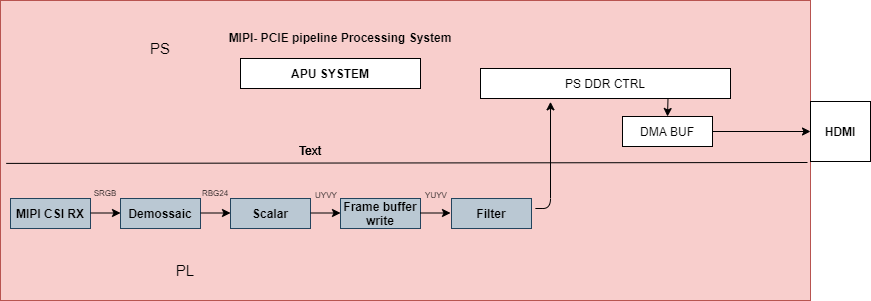

The diagram above was exported from draw.io. Its source (the exported page's mxGraphModel, read from the mxfile embedded in the PNG):
<mxGraphModel dx="782" dy="379" grid="1" gridSize="10" guides="1" tooltips="1" connect="1" arrows="1" fold="1" page="1" pageScale="1" pageWidth="850" pageHeight="1100" math="0" shadow="0">
  <root>
    <mxCell id="0" />
    <mxCell id="1" parent="0" />
    <mxCell id="LBD2gKzXPSlYrurfiYKl-1" value="" style="rounded=0;whiteSpace=wrap;html=1;" vertex="1" parent="1">
      <mxGeometry x="450" y="248" width="120" height="60" as="geometry" />
    </mxCell>
    <mxCell id="LBD2gKzXPSlYrurfiYKl-2" value="" style="rounded=0;whiteSpace=wrap;html=1;fillColor=#f8cecc;strokeColor=#b85450;" vertex="1" parent="1">
      <mxGeometry x="160" y="120" width="810" height="300" as="geometry" />
    </mxCell>
    <mxCell id="LBD2gKzXPSlYrurfiYKl-3" value="&lt;b&gt;MIPI CSI RX&lt;/b&gt;" style="rounded=0;whiteSpace=wrap;html=1;fillColor=#bac8d3;strokeColor=#23445d;" vertex="1" parent="1">
      <mxGeometry x="170" y="318" width="80" height="30" as="geometry" />
    </mxCell>
    <mxCell id="LBD2gKzXPSlYrurfiYKl-4" value="&lt;b&gt;Frame buffer write&lt;/b&gt;" style="rounded=0;whiteSpace=wrap;html=1;fillColor=#bac8d3;strokeColor=#23445d;" vertex="1" parent="1">
      <mxGeometry x="500" y="318" width="80" height="30" as="geometry" />
    </mxCell>
    <mxCell id="LBD2gKzXPSlYrurfiYKl-5" value="&lt;b&gt;Demossaic&lt;/b&gt;" style="rounded=0;whiteSpace=wrap;html=1;fillColor=#bac8d3;strokeColor=#23445d;" vertex="1" parent="1">
      <mxGeometry x="280" y="318" width="80" height="30" as="geometry" />
    </mxCell>
    <mxCell id="LBD2gKzXPSlYrurfiYKl-6" value="&lt;b&gt;Scalar&lt;/b&gt;" style="rounded=0;whiteSpace=wrap;html=1;fillColor=#bac8d3;strokeColor=#23445d;" vertex="1" parent="1">
      <mxGeometry x="390" y="318" width="80" height="30" as="geometry" />
    </mxCell>
    <mxCell id="LBD2gKzXPSlYrurfiYKl-7" value="" style="endArrow=classic;html=1;" edge="1" parent="1">
      <mxGeometry width="50" height="50" relative="1" as="geometry">
        <mxPoint x="250" y="332.5" as="sourcePoint" />
        <mxPoint x="280" y="332.5" as="targetPoint" />
      </mxGeometry>
    </mxCell>
    <mxCell id="LBD2gKzXPSlYrurfiYKl-8" value="" style="endArrow=classic;html=1;" edge="1" parent="1">
      <mxGeometry width="50" height="50" relative="1" as="geometry">
        <mxPoint x="360" y="332.5" as="sourcePoint" />
        <mxPoint x="390" y="332.5" as="targetPoint" />
      </mxGeometry>
    </mxCell>
    <mxCell id="LBD2gKzXPSlYrurfiYKl-9" value="" style="endArrow=classic;html=1;" edge="1" parent="1">
      <mxGeometry width="50" height="50" relative="1" as="geometry">
        <mxPoint x="470" y="332.5" as="sourcePoint" />
        <mxPoint x="500" y="332.5" as="targetPoint" />
      </mxGeometry>
    </mxCell>
    <mxCell id="LBD2gKzXPSlYrurfiYKl-10" value="" style="endArrow=none;html=1;exitX=0.007;exitY=0.543;exitDx=0;exitDy=0;exitPerimeter=0;" edge="1" parent="1" source="LBD2gKzXPSlYrurfiYKl-2">
      <mxGeometry width="50" height="50" relative="1" as="geometry">
        <mxPoint x="177" y="282" as="sourcePoint" />
        <mxPoint x="967" y="282" as="targetPoint" />
      </mxGeometry>
    </mxCell>
    <mxCell id="LBD2gKzXPSlYrurfiYKl-12" value="&lt;b&gt;APU SYSTEM&lt;/b&gt;" style="rounded=0;whiteSpace=wrap;html=1;" vertex="1" parent="1">
      <mxGeometry x="400" y="178" width="180" height="30" as="geometry" />
    </mxCell>
    <mxCell id="LBD2gKzXPSlYrurfiYKl-13" value="PS DDR CTRL" style="rounded=0;whiteSpace=wrap;html=1;" vertex="1" parent="1">
      <mxGeometry x="640" y="188" width="250" height="30" as="geometry" />
    </mxCell>
    <mxCell id="LBD2gKzXPSlYrurfiYKl-14" value="" style="endArrow=classic;html=1;startArrow=none;entryX=0.28;entryY=1.111;entryDx=0;entryDy=0;entryPerimeter=0;" edge="1" parent="1" target="LBD2gKzXPSlYrurfiYKl-13">
      <mxGeometry width="50" height="50" relative="1" as="geometry">
        <mxPoint x="694.8682712829025" y="328" as="sourcePoint" />
        <mxPoint x="710" y="251" as="targetPoint" />
        <Array as="points">
          <mxPoint x="710" y="328" />
        </Array>
      </mxGeometry>
    </mxCell>
    <mxCell id="LBD2gKzXPSlYrurfiYKl-15" value="&lt;font style=&quot;font-size: 8px&quot;&gt;RBG24&lt;/font&gt;" style="text;html=1;strokeColor=none;fillColor=none;align=center;verticalAlign=middle;whiteSpace=wrap;rounded=0;" vertex="1" parent="1">
      <mxGeometry x="360" y="301" width="30" height="20" as="geometry" />
    </mxCell>
    <mxCell id="LBD2gKzXPSlYrurfiYKl-16" value="&lt;font style=&quot;font-size: 8px&quot;&gt;UYVY&lt;/font&gt;" style="text;html=1;strokeColor=none;fillColor=none;align=center;verticalAlign=middle;whiteSpace=wrap;rounded=0;" vertex="1" parent="1">
      <mxGeometry x="466" y="303" width="40" height="20" as="geometry" />
    </mxCell>
    <mxCell id="LBD2gKzXPSlYrurfiYKl-17" value="&lt;font style=&quot;font-size: 8px&quot;&gt;SRGB&lt;/font&gt;" style="text;html=1;strokeColor=none;fillColor=none;align=center;verticalAlign=middle;whiteSpace=wrap;rounded=0;" vertex="1" parent="1">
      <mxGeometry x="250" y="301" width="30" height="20" as="geometry" />
    </mxCell>
    <mxCell id="LBD2gKzXPSlYrurfiYKl-19" value="&lt;b&gt;Filter&lt;/b&gt;" style="rounded=0;whiteSpace=wrap;html=1;fillColor=#bac8d3;strokeColor=#23445d;" vertex="1" parent="1">
      <mxGeometry x="611" y="318" width="80" height="30" as="geometry" />
    </mxCell>
    <mxCell id="LBD2gKzXPSlYrurfiYKl-20" value="" style="endArrow=classic;html=1;" edge="1" parent="1">
      <mxGeometry width="50" height="50" relative="1" as="geometry">
        <mxPoint x="580" y="332.5" as="sourcePoint" />
        <mxPoint x="610" y="332.5" as="targetPoint" />
      </mxGeometry>
    </mxCell>
    <mxCell id="LBD2gKzXPSlYrurfiYKl-21" value="&lt;font style=&quot;font-size: 8px&quot;&gt;YUYV&lt;/font&gt;" style="text;html=1;strokeColor=none;fillColor=none;align=center;verticalAlign=middle;whiteSpace=wrap;rounded=0;" vertex="1" parent="1">
      <mxGeometry x="576" y="303" width="40" height="20" as="geometry" />
    </mxCell>
    <mxCell id="LBD2gKzXPSlYrurfiYKl-27" value="" style="edgeStyle=orthogonalEdgeStyle;rounded=0;orthogonalLoop=1;jettySize=auto;html=1;" edge="1" parent="1" source="LBD2gKzXPSlYrurfiYKl-22" target="LBD2gKzXPSlYrurfiYKl-25">
      <mxGeometry relative="1" as="geometry" />
    </mxCell>
    <mxCell id="LBD2gKzXPSlYrurfiYKl-22" value="DMA BUF" style="rounded=0;whiteSpace=wrap;html=1;" vertex="1" parent="1">
      <mxGeometry x="782" y="236" width="90" height="30" as="geometry" />
    </mxCell>
    <mxCell id="LBD2gKzXPSlYrurfiYKl-25" value="&lt;b&gt;HDMI&lt;/b&gt;" style="rounded=0;whiteSpace=wrap;html=1;" vertex="1" parent="1">
      <mxGeometry x="970" y="221" width="60" height="60" as="geometry" />
    </mxCell>
    <mxCell id="LBD2gKzXPSlYrurfiYKl-26" value="&lt;b&gt;MIPI- PCIE pipeline Processing System&lt;/b&gt;" style="text;html=1;strokeColor=none;fillColor=none;align=center;verticalAlign=middle;whiteSpace=wrap;rounded=0;" vertex="1" parent="1">
      <mxGeometry x="380" y="147" width="240" height="20" as="geometry" />
    </mxCell>
    <mxCell id="LBD2gKzXPSlYrurfiYKl-28" value="" style="endArrow=classic;html=1;entryX=0.5;entryY=0;entryDx=0;entryDy=0;exitX=0.75;exitY=1;exitDx=0;exitDy=0;" edge="1" parent="1" source="LBD2gKzXPSlYrurfiYKl-13" target="LBD2gKzXPSlYrurfiYKl-22">
      <mxGeometry width="50" height="50" relative="1" as="geometry">
        <mxPoint x="630" y="300" as="sourcePoint" />
        <mxPoint x="680" y="250" as="targetPoint" />
      </mxGeometry>
    </mxCell>
    <mxCell id="LBD2gKzXPSlYrurfiYKl-29" value="Text" style="text;html=1;strokeColor=none;fillColor=none;align=center;verticalAlign=middle;whiteSpace=wrap;rounded=0;" vertex="1" parent="1">
      <mxGeometry x="450" y="260" width="40" height="20" as="geometry" />
    </mxCell>
    <mxCell id="LBD2gKzXPSlYrurfiYKl-30" value="Text" style="text;html=1;strokeColor=none;fillColor=none;align=center;verticalAlign=middle;whiteSpace=wrap;rounded=0;" vertex="1" parent="1">
      <mxGeometry x="450" y="260" width="40" height="20" as="geometry" />
    </mxCell>
    <mxCell id="LBD2gKzXPSlYrurfiYKl-31" value="Text" style="text;html=1;strokeColor=none;fillColor=none;align=center;verticalAlign=middle;whiteSpace=wrap;rounded=0;" vertex="1" parent="1">
      <mxGeometry x="450" y="260" width="40" height="20" as="geometry" />
    </mxCell>
    <mxCell id="LBD2gKzXPSlYrurfiYKl-32" value="&lt;font style=&quot;font-size: 15px&quot;&gt;PL&lt;/font&gt;" style="text;html=1;strokeColor=none;fillColor=none;align=center;verticalAlign=middle;whiteSpace=wrap;rounded=0;" vertex="1" parent="1">
      <mxGeometry x="325" y="380" width="40" height="20" as="geometry" />
    </mxCell>
    <mxCell id="LBD2gKzXPSlYrurfiYKl-33" value="&lt;font style=&quot;font-size: 15px&quot;&gt;PS&lt;/font&gt;" style="text;html=1;strokeColor=none;fillColor=none;align=center;verticalAlign=middle;whiteSpace=wrap;rounded=0;" vertex="1" parent="1">
      <mxGeometry x="300" y="158" width="40" height="20" as="geometry" />
    </mxCell>
  </root>
</mxGraphModel>